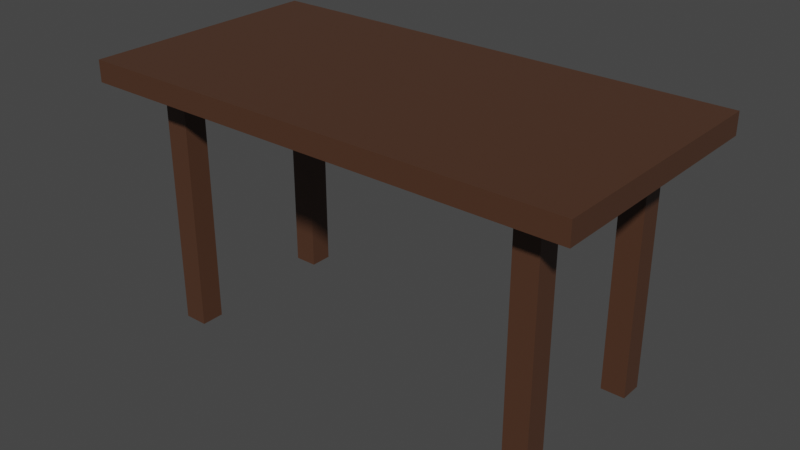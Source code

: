 # Source: table.blend  (saved by Blender 2.92.15; exported with 4.5.12 LTS)
import bpy
from mathutils import Matrix  # noqa: F401  (used for matrix-valued properties, if any)

bpy.ops.wm.read_factory_settings(use_empty=True)
scene = bpy.context.scene
scene.name = 'Scene'

# ---- collections
col_collection = bpy.data.collections.new('Collection'); scene.collection.children.link(col_collection)

# ---- materials (node trees are filled in below, after node groups)
mat_material = bpy.data.materials.new('Material')
mat_material.alpha_threshold = 0.0
mat_material.use_transparent_shadow = False
mat_material.line_color = (0.0, 0.0, 0.0, 1.0)

# ---- material node trees
mat_material.use_nodes = True; mat_material.node_tree.nodes.clear()
_N = mat_material.node_tree.nodes; _L = mat_material.node_tree.links
n0 = _N.new('ShaderNodeOutputMaterial'); n0.name = 'Material Output'; n0.location = (300, 300)
n1 = _N.new('ShaderNodeBsdfPrincipled'); n1.name = 'Principled BSDF'; n1.location = (10, 300)
n1.distribution = 'GGX'
n1.subsurface_method = 'BURLEY'
n1.inputs[0].default_value = (0.07857, 0.03475, 0.01913, 1.0)
n1.inputs[2].default_value = 0.4
n1.inputs[3].default_value = 1.45
n1.inputs[27].default_value = (0.0, 0.0, 0.0, 1.0)
n1.inputs[28].default_value = 1.0
_L.new(n1.outputs[0], n0.inputs[0])
n0.is_active_output = True

# ---- world
world_world = bpy.data.worlds.new('World'); scene.world = world_world
world_world.use_nodes = True; world_world.node_tree.nodes.clear()
_N = world_world.node_tree.nodes; _L = world_world.node_tree.links
n0 = _N.new('ShaderNodeOutputWorld'); n0.name = 'World Output'; n0.location = (300, 300)
n1 = _N.new('ShaderNodeBackground'); n1.name = 'Background'; n1.location = (10, 300)
n1.inputs[0].default_value = (0.05088, 0.05088, 0.05088, 1.0)
_L.new(n1.outputs[0], n0.inputs[0])
n0.is_active_output = True
world_world.color = (0.05088, 0.05088, 0.05088)
world_world.use_sun_shadow = False
world_world.sun_shadow_jitter_overblur = 0.0

# ---- meshes
me_cube_001 = bpy.data.meshes.new('Cube.001')
me_cube_001.from_pydata([(1.441, 0.8126, -1.0), (1.441, 0.8126, 1.0), (1.441, 1.0, -1.0), (1.441, 1.0, 1.0), (1.635, 0.8126, -1.0), (1.635, 0.8126, 1.0), (1.635, 1.0, -1.0), (1.635, 1.0, 1.0), (1.991, 2.524, 1.159), (1.991, 2.524, 0.9868), (1.991, 0.5242, 1.159), (1.991, 0.5242, 0.9868), (0.0, 2.524, 0.9868), (0.0, 0.5242, 1.159), (0.0, 0.5242, 0.9868), (0.0, 2.524, 1.159), (1.441, 2.075, -1.0), (1.441, 2.075, 1.0), (1.441, 2.262, -1.0), (1.441, 2.262, 1.0), (1.635, 2.075, -1.0), (1.635, 2.075, 1.0), (1.635, 2.262, -1.0), (1.635, 2.262, 1.0)], [], [(0, 1, 3, 2), (2, 3, 7, 6), (6, 7, 5, 4), (4, 5, 1, 0), (2, 6, 4, 0), (7, 3, 1, 5), (12, 9, 11, 14), (9, 8, 10, 11), (12, 15, 8, 9), (11, 10, 13, 14), (8, 15, 13, 10), (16, 17, 19, 18), (18, 19, 23, 22), (22, 23, 21, 20), (20, 21, 17, 16), (18, 22, 20, 16), (23, 19, 17, 21)])
_uv = me_cube_001.uv_layers.new(name='UVMap')
_uv.uv.foreach_set('vector', [0.375, 0.0, 0.625, 0.0, 0.625, 0.25, 0.375, 0.25, 0.375, 0.25, 0.625, 0.25, 0.625, 0.5, 0.375, 0.5, 0.375, 0.5, 0.625, 0.5, 0.625, 0.75, 0.375, 0.75, 0.375, 0.75, 0.625, 0.75, 0.625, 1.0, 0.375, 1.0, 0.125, 0.5, 0.375, 0.5, 0.375, 0.75, 0.125, 0.75, 0.625, 0.5, 0.875, 0.5, 0.875, 0.75, 0.625, 0.75, 0.25, 0.5, 0.375, 0.5, 0.375, 0.75, 0.25, 0.75, 0.375, 0.5, 0.625, 0.5, 0.625, 0.75, 0.375, 0.75, 0.375, 0.375, 0.625, 0.375, 0.625, 0.5, 0.375, 0.5, 0.375, 0.75, 0.625, 0.75, 0.625, 0.875, 0.375, 0.875, 0.625, 0.5, 0.75, 0.5, 0.75, 0.75, 0.625, 0.75, 0.375, 0.0, 0.625, 0.0, 0.625, 0.25, 0.375, 0.25, 0.375, 0.25, 0.625, 0.25, 0.625, 0.5, 0.375, 0.5, 0.375, 0.5, 0.625, 0.5, 0.625, 0.75, 0.375, 0.75, 0.375, 0.75, 0.625, 0.75, 0.625, 1.0, 0.375, 1.0, 0.125, 0.5, 0.375, 0.5, 0.375, 0.75, 0.125, 0.75, 0.625, 0.5, 0.875, 0.5, 0.875, 0.75, 0.625, 0.75])
me_cube_001.materials.append(mat_material)
me_cube_001.use_remesh_fix_poles = True
me_cube_001.use_remesh_preserve_attributes = False
me_cube_001.use_mirror_vertex_groups = False
me_cube_001.update()

# ---- objects
ob_cube_001 = bpy.data.objects.new('Cube.001', me_cube_001)

# ---- transforms, parenting, visibility, modifiers, constraints
ob_cube_001.location = (1.314, -1.524, 0.8319)
ob_cube_001.lineart.crease_threshold = 0.0
_m = ob_cube_001.modifiers.new('Mirror', 'MIRROR')
_m.use_clip = True

# ---- collection membership
col_collection.objects.link(ob_cube_001)

# ---- scene / render settings (as saved in the file)
scene.frame_start = 1; scene.frame_end = 250; scene.frame_set(1)
scene.render.engine = 'BLENDER_EEVEE_NEXT'
scene.cycles.use_denoising = False
scene.cycles.samples = 128
scene.cycles.sampling_pattern = 'TABULATED_SOBOL'
scene.cycles.use_adaptive_sampling = False
scene.cycles.use_light_tree = False
scene.view_settings.view_transform = 'Filmic'
bpy.context.view_layer.update()

# ---- added for rendering (the .blend has no active camera and no usable light): camera, sun
cam_auto = bpy.data.cameras.new('AutoCamera')
cam_auto.lens = 50.0
cam_auto.sensor_width = 36.0
cam_auto.clip_end = 1000.0
ob_auto_camera = bpy.data.objects.new('AutoCamera', cam_auto)
scene.collection.objects.link(ob_auto_camera)
ob_auto_camera.location = (5.89568, -5.49854, 4.57731)
ob_auto_camera.rotation_euler = (1.09748, -7.21219e-08, 0.694738)
scene.camera = ob_auto_camera
light_auto_sun = bpy.data.lights.new('AutoSun', 'SUN')
light_auto_sun.energy = 3.0
light_auto_sun.angle = 0.0523599
ob_auto_sun = bpy.data.objects.new('AutoSun', light_auto_sun)
scene.collection.objects.link(ob_auto_sun)
ob_auto_sun.rotation_euler = (0.872665, 0.174533, 0.523599)
bpy.context.view_layer.update()
